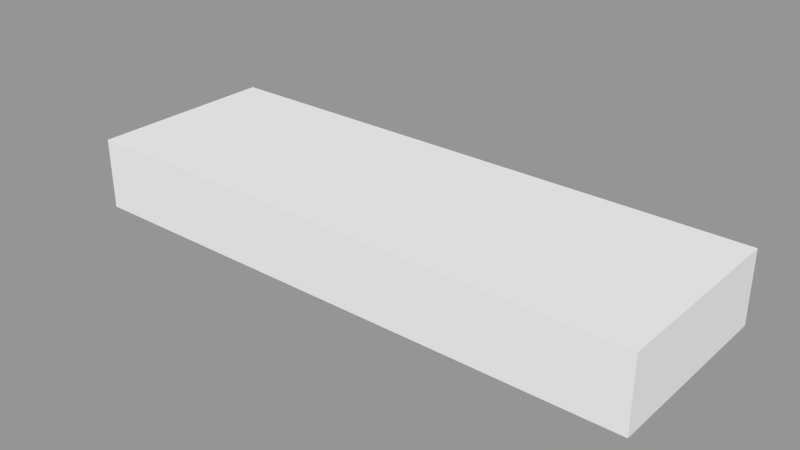 # Source: base.blend  (saved by Blender 2.58.0; exported with 4.5.12 LTS)
import bpy
from mathutils import Matrix  # noqa: F401  (used for matrix-valued properties, if any)

bpy.ops.wm.read_factory_settings(use_empty=True)
scene = bpy.context.scene
scene.name = '1x3'

# ---- collections
col_collection_1_001 = bpy.data.collections.new('Collection 1.001'); scene.collection.children.link(col_collection_1_001)

# ---- meshes
me_dxfmesh_002 = bpy.data.meshes.new('DXFmesh.002')
me_dxfmesh_002.from_pydata([(-24.0, 8.0, 0.0), (24.0, 8.0, 0.0), (24.0, -8.0, 0.0), (-24.0, -8.0, 0.0), (-20.0, 4.0, 0.0), (-12.0, 4.0, 0.0), (-12.0, -4.0, 0.0), (-20.0, -4.0, 0.0), (-4.0, 4.0, 0.0), (4.0, 4.0, 0.0), (4.0, -4.0, 0.0), (-4.0, -4.0, 0.0), (12.0, 4.0, 0.0), (20.0, 4.0, 0.0), (20.0, -4.0, 0.0), (12.0, -4.0, 0.0), (0.0, 8.0, 0.0), (0.0, -8.0, 0.0), (-12.0, 4.0, 4.0), (-12.0, -4.0, 4.0), (-20.0, -4.0, 4.0), (-20.0, 4.0, 4.0), (4.0, 4.0, 4.0), (4.0, -4.0, 4.0), (-4.0, -4.0, 4.0), (-4.0, 4.0, 4.0), (20.0, 4.0, 4.0), (20.0, -4.0, 4.0), (12.0, -4.0, 4.0), (12.0, 4.0, 4.0), (-24.0, -8.0, 6.0), (0.0, -8.0, 6.0), (24.0, -8.0, 6.0), (24.0, 8.0, 6.0), (0.0, 8.0, 6.0), (-24.0, 8.0, 6.0)], [], [(1, 13, 12), (1, 12, 9, 16), (8, 16, 9), (0, 16, 8, 5), (0, 5, 4), (3, 7, 6), (3, 6, 11, 17), (10, 17, 11), (2, 17, 10, 15), (2, 15, 14), (13, 1, 2, 14), (12, 15, 10, 9), (8, 11, 6, 5), (3, 0, 4, 7), (6, 19, 18, 5), (7, 20, 19, 6), (4, 21, 20, 7), (10, 23, 22, 9), (11, 24, 23, 10), (8, 25, 24, 11), (14, 27, 26, 13), (15, 28, 27, 14), (12, 29, 28, 15), (13, 26, 29, 12), (9, 22, 25, 8), (5, 18, 21, 4), (17, 31, 30, 3), (2, 32, 31, 17), (16, 34, 33, 1), (0, 35, 34, 16), (1, 33, 32, 2), (35, 0, 3, 30), (30, 31, 34, 35), (31, 32, 33, 34), (18, 19, 20, 21), (23, 24, 25, 22), (26, 27, 28, 29)])
me_dxfmesh_002.polygons.foreach_set('use_smooth', [1, 1, 1, 1, 1, 1, 1, 1, 1, 1, 1, 1, 1, 1, 0, 0, 0, 0, 0, 0, 0, 0, 0, 0, 0, 0, 0, 0, 0, 0, 0, 0, 0, 0, 0, 0, 0])
me_dxfmesh_002.use_remesh_preserve_volume = False
me_dxfmesh_002.use_remesh_preserve_attributes = False
me_dxfmesh_002.use_mirror_vertex_groups = False
me_dxfmesh_002.update()

# ---- objects
ob_dxfmesh = bpy.data.objects.new('DXFmesh', me_dxfmesh_002)

# ---- transforms, parenting, visibility, modifiers, constraints
ob_dxfmesh.location = (0.0, 0.0, 0.0)
ob_dxfmesh.lineart.crease_threshold = 0.0

# ---- collection membership
col_collection_1_001.objects.link(ob_dxfmesh)

# ---- scene / render settings (as saved in the file)
scene.frame_start = 1; scene.frame_end = 250; scene.frame_set(1)
scene.render.engine = 'BLENDER_EEVEE_NEXT'
scene.render.image_settings.color_mode = 'RGB'
scene.render.image_settings.compression = 90
scene.render.resolution_percentage = 50
scene.render.dither_intensity = 0.0
scene.render.bake_margin = 2
scene.render.bake_bias = 0.0
scene.cycles.use_denoising = False
scene.cycles.samples = 10
scene.cycles.sampling_pattern = 'TABULATED_SOBOL'
scene.cycles.light_sampling_threshold = 0.0
scene.cycles.use_adaptive_sampling = False
scene.cycles.use_light_tree = False
scene.cycles.blur_glossy = 0.0
scene.cycles.volume_bounces = 1
scene.cycles.pixel_filter_type = 'GAUSSIAN'
scene.cycles.sample_clamp_indirect = 0.0
scene.view_settings.view_transform = 'Standard'
bpy.context.view_layer.update()

# ---- added for rendering (the .blend has no active camera and no usable light): camera, sun + grey world if the file has none
cam_auto = bpy.data.cameras.new('AutoCamera')
cam_auto.lens = 50.0
cam_auto.sensor_width = 36.0
cam_auto.clip_end = 1000.0
ob_auto_camera = bpy.data.objects.new('AutoCamera', cam_auto)
scene.collection.objects.link(ob_auto_camera)
ob_auto_camera.location = (47.1411, -56.5693, 40.7129)
ob_auto_camera.rotation_euler = (1.09748, -7.21219e-08, 0.694738)
scene.camera = ob_auto_camera
light_auto_sun = bpy.data.lights.new('AutoSun', 'SUN')
light_auto_sun.energy = 3.0
light_auto_sun.angle = 0.0523599
ob_auto_sun = bpy.data.objects.new('AutoSun', light_auto_sun)
scene.collection.objects.link(ob_auto_sun)
ob_auto_sun.rotation_euler = (0.872665, 0.174533, 0.523599)
if scene.world is None:
    world_auto = bpy.data.worlds.new('AutoWorld')
    world_auto.color = (0.3, 0.3, 0.3)
    scene.world = world_auto
bpy.context.view_layer.update()
